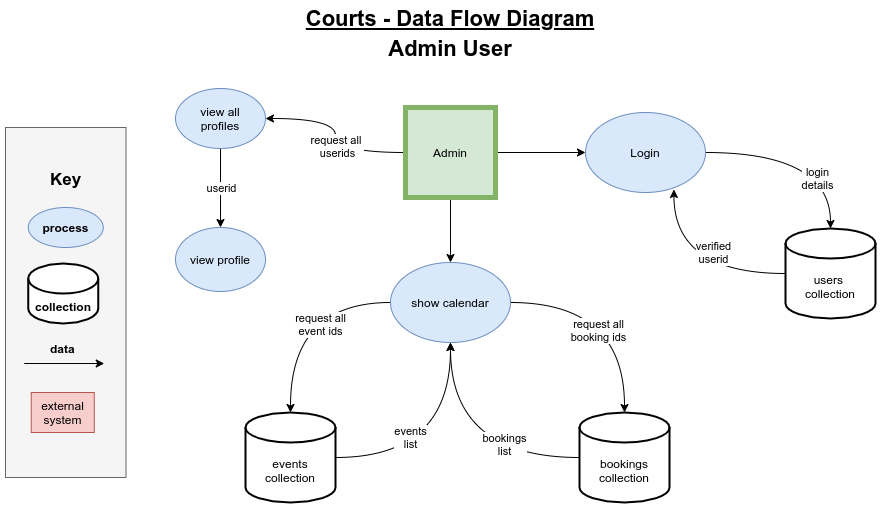

The diagram above was exported from draw.io. Its source (the exported page's mxGraphModel, read from the mxfile embedded in the PNG):
<mxGraphModel dx="1412" dy="682" grid="1" gridSize="10" guides="1" tooltips="1" connect="1" arrows="1" fold="1" page="1" pageScale="1" pageWidth="1169" pageHeight="827" math="0" shadow="0">
  <root>
    <mxCell id="WIyWlLk6GJQsqaUBKTNV-0" />
    <mxCell id="WIyWlLk6GJQsqaUBKTNV-1" parent="WIyWlLk6GJQsqaUBKTNV-0" />
    <mxCell id="AzK2qoqMi9J2-f9yO81w-18" value="" style="rounded=0;whiteSpace=wrap;html=1;fillColor=#f5f5f5;strokeColor=#666666;fontColor=#333333;" parent="WIyWlLk6GJQsqaUBKTNV-1" vertex="1">
      <mxGeometry x="140" y="149" width="120.5" height="350" as="geometry" />
    </mxCell>
    <mxCell id="yDe1WUS9mHI5k_oQyqiV-16" style="edgeStyle=orthogonalEdgeStyle;orthogonalLoop=1;jettySize=auto;html=1;curved=1;" parent="WIyWlLk6GJQsqaUBKTNV-1" source="_iyk0aXM0mhcwxzN1M03-0" target="_iyk0aXM0mhcwxzN1M03-1" edge="1">
      <mxGeometry relative="1" as="geometry" />
    </mxCell>
    <mxCell id="yDe1WUS9mHI5k_oQyqiV-92" style="edgeStyle=orthogonalEdgeStyle;curved=1;orthogonalLoop=1;jettySize=auto;html=1;entryX=1;entryY=0.5;entryDx=0;entryDy=0;startArrow=none;startFill=0;endArrow=classic;endFill=1;" parent="WIyWlLk6GJQsqaUBKTNV-1" source="_iyk0aXM0mhcwxzN1M03-0" target="yDe1WUS9mHI5k_oQyqiV-91" edge="1">
      <mxGeometry relative="1" as="geometry" />
    </mxCell>
    <mxCell id="yDe1WUS9mHI5k_oQyqiV-97" value="request all &lt;br&gt;userids" style="edgeLabel;html=1;align=center;verticalAlign=middle;resizable=0;points=[];" parent="yDe1WUS9mHI5k_oQyqiV-92" vertex="1" connectable="0">
      <mxGeometry x="-0.1144" y="-1" relative="1" as="geometry">
        <mxPoint as="offset" />
      </mxGeometry>
    </mxCell>
    <mxCell id="AzK2qoqMi9J2-f9yO81w-5" value="" style="edgeStyle=orthogonalEdgeStyle;rounded=0;orthogonalLoop=1;jettySize=auto;html=1;" parent="WIyWlLk6GJQsqaUBKTNV-1" source="_iyk0aXM0mhcwxzN1M03-0" target="AzK2qoqMi9J2-f9yO81w-4" edge="1">
      <mxGeometry relative="1" as="geometry" />
    </mxCell>
    <mxCell id="_iyk0aXM0mhcwxzN1M03-0" value="Admin" style="whiteSpace=wrap;html=1;aspect=fixed;fillColor=#d5e8d4;strokeColor=#82b366;strokeWidth=5;" parent="WIyWlLk6GJQsqaUBKTNV-1" vertex="1">
      <mxGeometry x="540" y="129" width="90" height="90" as="geometry" />
    </mxCell>
    <mxCell id="yDe1WUS9mHI5k_oQyqiV-17" style="edgeStyle=orthogonalEdgeStyle;curved=1;orthogonalLoop=1;jettySize=auto;html=1;exitX=1;exitY=0.5;exitDx=0;exitDy=0;entryX=0.5;entryY=0;entryDx=0;entryDy=0;entryPerimeter=0;" parent="WIyWlLk6GJQsqaUBKTNV-1" source="_iyk0aXM0mhcwxzN1M03-1" target="yDe1WUS9mHI5k_oQyqiV-12" edge="1">
      <mxGeometry relative="1" as="geometry" />
    </mxCell>
    <mxCell id="yDe1WUS9mHI5k_oQyqiV-87" value="login&lt;br&gt;details" style="edgeLabel;html=1;align=center;verticalAlign=middle;resizable=0;points=[];" parent="yDe1WUS9mHI5k_oQyqiV-17" vertex="1" connectable="0">
      <mxGeometry x="0.4962" y="-14" relative="1" as="geometry">
        <mxPoint as="offset" />
      </mxGeometry>
    </mxCell>
    <mxCell id="_iyk0aXM0mhcwxzN1M03-1" value="Login" style="ellipse;whiteSpace=wrap;html=1;fillColor=#dae8fc;strokeColor=#6c8ebf;" parent="WIyWlLk6GJQsqaUBKTNV-1" vertex="1">
      <mxGeometry x="720" y="134" width="120" height="80" as="geometry" />
    </mxCell>
    <mxCell id="nJa42wyVZM0BkcSVcYi0-57" value="&lt;h1&gt;&lt;font style=&quot;font-size: 17px&quot;&gt;Key&lt;/font&gt;&lt;/h1&gt;" style="text;html=1;strokeColor=none;fillColor=none;spacing=5;spacingTop=-20;whiteSpace=wrap;overflow=hidden;rounded=0;align=center;" parent="WIyWlLk6GJQsqaUBKTNV-1" vertex="1">
      <mxGeometry x="172.75" y="179" width="55" height="50" as="geometry" />
    </mxCell>
    <mxCell id="yDe1WUS9mHI5k_oQyqiV-5" value="process" style="ellipse;whiteSpace=wrap;html=1;fillColor=#dae8fc;strokeColor=#6c8ebf;fontStyle=1" parent="WIyWlLk6GJQsqaUBKTNV-1" vertex="1">
      <mxGeometry x="162.75" y="229" width="75" height="40" as="geometry" />
    </mxCell>
    <mxCell id="yDe1WUS9mHI5k_oQyqiV-6" value="collection" style="shape=cylinder3;whiteSpace=wrap;html=1;boundedLbl=1;backgroundOutline=1;size=15;strokeWidth=2;gradientColor=none;fontStyle=1" parent="WIyWlLk6GJQsqaUBKTNV-1" vertex="1">
      <mxGeometry x="162.75" y="285" width="70" height="60" as="geometry" />
    </mxCell>
    <mxCell id="yDe1WUS9mHI5k_oQyqiV-7" value="" style="endArrow=classic;html=1;" parent="WIyWlLk6GJQsqaUBKTNV-1" edge="1">
      <mxGeometry width="50" height="50" relative="1" as="geometry">
        <mxPoint x="158.75" y="385" as="sourcePoint" />
        <mxPoint x="238.75" y="385" as="targetPoint" />
        <Array as="points" />
      </mxGeometry>
    </mxCell>
    <mxCell id="yDe1WUS9mHI5k_oQyqiV-8" value="data&amp;nbsp;" style="text;html=1;strokeColor=none;fillColor=none;align=center;verticalAlign=middle;whiteSpace=wrap;rounded=0;fontStyle=1" parent="WIyWlLk6GJQsqaUBKTNV-1" vertex="1">
      <mxGeometry x="178.75" y="360" width="40" height="20" as="geometry" />
    </mxCell>
    <mxCell id="yDe1WUS9mHI5k_oQyqiV-9" value="&lt;font size=&quot;1&quot;&gt;&lt;b style=&quot;font-size: 22px&quot;&gt;Courts - Data Flow Diagram&lt;/b&gt;&lt;/font&gt;" style="text;html=1;strokeColor=none;fillColor=none;align=center;verticalAlign=middle;whiteSpace=wrap;rounded=0;fontStyle=4" parent="WIyWlLk6GJQsqaUBKTNV-1" vertex="1">
      <mxGeometry x="420" y="30" width="330" height="20" as="geometry" />
    </mxCell>
    <mxCell id="yDe1WUS9mHI5k_oQyqiV-21" style="edgeStyle=orthogonalEdgeStyle;curved=1;orthogonalLoop=1;jettySize=auto;html=1;exitX=0;exitY=0.5;exitDx=0;exitDy=0;exitPerimeter=0;entryX=0.737;entryY=0.962;entryDx=0;entryDy=0;entryPerimeter=0;" parent="WIyWlLk6GJQsqaUBKTNV-1" source="yDe1WUS9mHI5k_oQyqiV-12" target="_iyk0aXM0mhcwxzN1M03-1" edge="1">
      <mxGeometry relative="1" as="geometry" />
    </mxCell>
    <mxCell id="yDe1WUS9mHI5k_oQyqiV-95" value="verified&lt;br&gt;userid" style="edgeLabel;html=1;align=center;verticalAlign=middle;resizable=0;points=[];" parent="yDe1WUS9mHI5k_oQyqiV-21" vertex="1" connectable="0">
      <mxGeometry x="-0.2496" y="-22" relative="1" as="geometry">
        <mxPoint as="offset" />
      </mxGeometry>
    </mxCell>
    <mxCell id="yDe1WUS9mHI5k_oQyqiV-12" value="users &lt;br&gt;collection" style="shape=cylinder3;whiteSpace=wrap;html=1;boundedLbl=1;backgroundOutline=1;size=15;strokeWidth=2;gradientColor=none;" parent="WIyWlLk6GJQsqaUBKTNV-1" vertex="1">
      <mxGeometry x="920" y="250" width="90" height="90" as="geometry" />
    </mxCell>
    <mxCell id="yDe1WUS9mHI5k_oQyqiV-14" value="external system" style="rounded=0;whiteSpace=wrap;html=1;fillColor=#f8cecc;strokeColor=#b85450;" parent="WIyWlLk6GJQsqaUBKTNV-1" vertex="1">
      <mxGeometry x="165.75" y="414" width="63" height="40" as="geometry" />
    </mxCell>
    <mxCell id="yDe1WUS9mHI5k_oQyqiV-98" value="" style="edgeStyle=orthogonalEdgeStyle;curved=1;orthogonalLoop=1;jettySize=auto;html=1;startArrow=none;startFill=0;endArrow=classic;endFill=1;" parent="WIyWlLk6GJQsqaUBKTNV-1" source="yDe1WUS9mHI5k_oQyqiV-91" target="yDe1WUS9mHI5k_oQyqiV-96" edge="1">
      <mxGeometry relative="1" as="geometry" />
    </mxCell>
    <mxCell id="yDe1WUS9mHI5k_oQyqiV-99" value="userid" style="edgeLabel;html=1;align=center;verticalAlign=middle;resizable=0;points=[];" parent="yDe1WUS9mHI5k_oQyqiV-98" vertex="1" connectable="0">
      <mxGeometry x="-0.2436" y="-4" relative="1" as="geometry">
        <mxPoint x="4" y="9" as="offset" />
      </mxGeometry>
    </mxCell>
    <mxCell id="yDe1WUS9mHI5k_oQyqiV-91" value="view all&lt;br&gt;profiles" style="ellipse;whiteSpace=wrap;html=1;fillColor=#dae8fc;strokeColor=#6c8ebf;" parent="WIyWlLk6GJQsqaUBKTNV-1" vertex="1">
      <mxGeometry x="310" y="110" width="90" height="60" as="geometry" />
    </mxCell>
    <mxCell id="yDe1WUS9mHI5k_oQyqiV-96" value="view profile" style="ellipse;whiteSpace=wrap;html=1;fillColor=#dae8fc;strokeColor=#6c8ebf;" parent="WIyWlLk6GJQsqaUBKTNV-1" vertex="1">
      <mxGeometry x="310" y="249" width="90" height="64" as="geometry" />
    </mxCell>
    <mxCell id="AzK2qoqMi9J2-f9yO81w-12" style="edgeStyle=orthogonalEdgeStyle;curved=1;orthogonalLoop=1;jettySize=auto;html=1;exitX=0;exitY=0.5;exitDx=0;exitDy=0;exitPerimeter=0;entryX=0.5;entryY=1;entryDx=0;entryDy=0;startArrow=none;startFill=0;endArrow=classic;endFill=1;" parent="WIyWlLk6GJQsqaUBKTNV-1" source="AzK2qoqMi9J2-f9yO81w-0" target="AzK2qoqMi9J2-f9yO81w-4" edge="1">
      <mxGeometry relative="1" as="geometry" />
    </mxCell>
    <mxCell id="AzK2qoqMi9J2-f9yO81w-15" value="bookings&lt;br&gt;list" style="edgeLabel;html=1;align=center;verticalAlign=middle;resizable=0;points=[];" parent="AzK2qoqMi9J2-f9yO81w-12" vertex="1" connectable="0">
      <mxGeometry x="-0.3793" y="-14" relative="1" as="geometry">
        <mxPoint as="offset" />
      </mxGeometry>
    </mxCell>
    <mxCell id="AzK2qoqMi9J2-f9yO81w-0" value="bookings&lt;br&gt;collection" style="shape=cylinder3;whiteSpace=wrap;html=1;boundedLbl=1;backgroundOutline=1;size=15;strokeWidth=2;gradientColor=none;" parent="WIyWlLk6GJQsqaUBKTNV-1" vertex="1">
      <mxGeometry x="714" y="434" width="90" height="90" as="geometry" />
    </mxCell>
    <mxCell id="AzK2qoqMi9J2-f9yO81w-9" style="edgeStyle=orthogonalEdgeStyle;curved=1;orthogonalLoop=1;jettySize=auto;html=1;exitX=0.5;exitY=0;exitDx=0;exitDy=0;exitPerimeter=0;entryX=0;entryY=0.5;entryDx=0;entryDy=0;endArrow=none;endFill=0;startArrow=classic;startFill=1;" parent="WIyWlLk6GJQsqaUBKTNV-1" source="AzK2qoqMi9J2-f9yO81w-2" target="AzK2qoqMi9J2-f9yO81w-4" edge="1">
      <mxGeometry relative="1" as="geometry" />
    </mxCell>
    <mxCell id="AzK2qoqMi9J2-f9yO81w-17" value="request all&lt;br&gt;event ids" style="edgeLabel;html=1;align=center;verticalAlign=middle;resizable=0;points=[];" parent="AzK2qoqMi9J2-f9yO81w-9" vertex="1" connectable="0">
      <mxGeometry x="0.3264" y="-21" relative="1" as="geometry">
        <mxPoint as="offset" />
      </mxGeometry>
    </mxCell>
    <mxCell id="AzK2qoqMi9J2-f9yO81w-2" value="events collection" style="shape=cylinder3;whiteSpace=wrap;html=1;boundedLbl=1;backgroundOutline=1;size=15;strokeWidth=2;gradientColor=none;" parent="WIyWlLk6GJQsqaUBKTNV-1" vertex="1">
      <mxGeometry x="380" y="434" width="90" height="90" as="geometry" />
    </mxCell>
    <mxCell id="AzK2qoqMi9J2-f9yO81w-3" value="&lt;font size=&quot;1&quot;&gt;&lt;b style=&quot;font-size: 22px&quot;&gt;Admin User&lt;/b&gt;&lt;/font&gt;" style="text;html=1;strokeColor=none;fillColor=none;align=center;verticalAlign=middle;whiteSpace=wrap;rounded=0;fontStyle=0" parent="WIyWlLk6GJQsqaUBKTNV-1" vertex="1">
      <mxGeometry x="420" y="60" width="330" height="20" as="geometry" />
    </mxCell>
    <mxCell id="AzK2qoqMi9J2-f9yO81w-6" style="edgeStyle=orthogonalEdgeStyle;orthogonalLoop=1;jettySize=auto;html=1;exitX=1;exitY=0.5;exitDx=0;exitDy=0;entryX=0.5;entryY=0;entryDx=0;entryDy=0;entryPerimeter=0;curved=1;" parent="WIyWlLk6GJQsqaUBKTNV-1" source="AzK2qoqMi9J2-f9yO81w-4" target="AzK2qoqMi9J2-f9yO81w-0" edge="1">
      <mxGeometry relative="1" as="geometry" />
    </mxCell>
    <mxCell id="AzK2qoqMi9J2-f9yO81w-14" value="request all&lt;br&gt;booking ids" style="edgeLabel;html=1;align=center;verticalAlign=middle;resizable=0;points=[];" parent="AzK2qoqMi9J2-f9yO81w-6" vertex="1" connectable="0">
      <mxGeometry x="0.2579" y="-27" relative="1" as="geometry">
        <mxPoint as="offset" />
      </mxGeometry>
    </mxCell>
    <mxCell id="AzK2qoqMi9J2-f9yO81w-8" style="edgeStyle=orthogonalEdgeStyle;curved=1;orthogonalLoop=1;jettySize=auto;html=1;exitX=0.5;exitY=1;exitDx=0;exitDy=0;entryX=1;entryY=0.5;entryDx=0;entryDy=0;entryPerimeter=0;startArrow=classic;startFill=1;endArrow=none;endFill=0;" parent="WIyWlLk6GJQsqaUBKTNV-1" source="AzK2qoqMi9J2-f9yO81w-4" target="AzK2qoqMi9J2-f9yO81w-2" edge="1">
      <mxGeometry relative="1" as="geometry" />
    </mxCell>
    <mxCell id="AzK2qoqMi9J2-f9yO81w-16" value="events&lt;br&gt;list" style="edgeLabel;html=1;align=center;verticalAlign=middle;resizable=0;points=[];" parent="AzK2qoqMi9J2-f9yO81w-8" vertex="1" connectable="0">
      <mxGeometry x="0.3542" y="-21" relative="1" as="geometry">
        <mxPoint as="offset" />
      </mxGeometry>
    </mxCell>
    <mxCell id="AzK2qoqMi9J2-f9yO81w-4" value="show calendar" style="ellipse;whiteSpace=wrap;html=1;fillColor=#dae8fc;strokeColor=#6c8ebf;" parent="WIyWlLk6GJQsqaUBKTNV-1" vertex="1">
      <mxGeometry x="525" y="284" width="120" height="80" as="geometry" />
    </mxCell>
  </root>
</mxGraphModel>